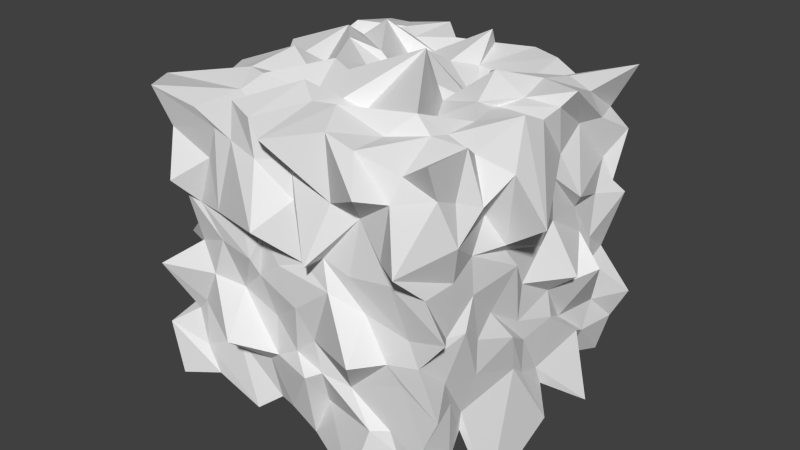 # Source: rockbig.blend  (saved by Blender 2.75.0; exported with 4.5.12 LTS)
import bpy
from mathutils import Matrix  # noqa: F401  (used for matrix-valued properties, if any)

bpy.ops.wm.read_factory_settings(use_empty=True)
scene = bpy.context.scene
scene.name = 'Scene'

# ---- collections
col_collection_1 = bpy.data.collections.new('Collection 1'); scene.collection.children.link(col_collection_1)

# ---- materials (node trees are filled in below, after node groups)
mat_material = bpy.data.materials.new('Material')
mat_material.alpha_threshold = 0.0
mat_material.use_transparent_shadow = False
mat_material.roughness = 0.5
mat_material.line_color = (0.0, 0.0, 0.0, 1.0)

# ---- material node trees

# ---- world
world_world = bpy.data.worlds.new('World'); scene.world = world_world
world_world.color = (0.05088, 0.05088, 0.05088)
world_world.use_sun_shadow = False
world_world.sun_shadow_jitter_overblur = 0.0
world_world.cycles.sampling_method = 'MANUAL'
world_world.cycles.sample_map_resolution = 256

# ---- meshes
me_cube = bpy.data.meshes.new('Cube')
me_cube.from_pydata([(0.9453, 1.986, -1.142), (1.266, -1.002, -1.014), (-1.947, -1.169, -1.055), (-2.129, 1.964, -1.041), (1.112, 2.011, 2.033), (1.031, -1.029, 2.011), (-2.101, -1.094, 1.951), (-2.023, 2.165, 1.836), (1.142, 0.7217, -1.232), (-0.2635, 1.995, -1.196), (1.125, 1.954, 0.7568), (-0.564, -1.007, -0.9182), (1.212, -1.0, 0.4897), (-1.862, 0.4651, -1.001), (-1.789, -0.8998, 0.401), (-2.224, 2.157, 0.4965), (0.9574, 0.6604, 1.856), (-0.4821, 1.964, 1.925), (-0.6181, -1.206, 1.852), (-1.85, 0.325, 1.826), (-0.3129, 1.952, 0.6617), (-2.132, 0.2746, 0.5708), (-0.6596, -1.009, 0.5646), (0.98, 0.4332, 0.3434), (-0.2076, 0.5316, 1.98), (-0.439, 0.2405, -0.7987), (0.9429, -0.4127, -0.8089), (-1.346, 1.897, -1.083), (1.092, 1.96, 1.405), (-1.07, -0.9908, -1.183), (0.8898, -1.276, 1.094), (-1.872, 1.286, -1.112), (-1.884, -1.158, 1.088), (-1.878, 2.194, 0.9534), (0.9077, -0.2669, 1.832), (-1.149, 2.085, 1.984), (-1.209, -0.934, 1.972), (-2.134, 1.247, 1.748), (1.261, 1.289, -1.28), (0.3361, 2.104, -1.168), (1.273, 1.961, -0.3092), (0.3437, -1.239, -1.22), (1.15, -1.003, -0.3098), (-1.966, -0.2248, -1.164), (-1.837, -0.9828, -0.337), (-2.105, 2.089, -0.2412), (1.102, 0.9538, 2.067), (0.259, 1.964, 1.925), (0.259, -1.0, 1.925), (-1.954, -0.3112, 1.888), (-1.285, 1.961, 0.4826), (0.237, 1.952, 0.5529), (-0.6596, 1.938, 1.191), (-0.6187, 1.978, -0.3566), (-2.15, 0.9302, 0.5195), (-1.962, -0.1907, 0.5307), (-1.964, 0.7111, -0.2688), (-1.843, 0.3082, 1.33), (-0.9376, -1.094, 0.566), (0.3222, -0.955, 0.4201), (-0.4821, -1.0, -0.2688), (-0.4475, -0.9866, 1.268), (0.9902, -0.3321, 0.5772), (0.9898, 1.37, 0.5115), (1.0, 0.4821, -0.2688), (1.143, 0.5485, 1.01), (-0.4875, -0.2981, 1.981), (-0.4821, 1.223, 1.925), (0.4186, 0.4399, 1.953), (-1.238, 0.6223, 2.153), (-1.283, 0.3366, -1.399), (0.1096, 0.7838, -1.122), (-0.4322, 1.101, -0.9863), (-0.5278, -0.2817, -0.9572), (0.2176, 0.07124, -1.273), (0.1416, 1.168, -0.9928), (-1.113, 1.256, -1.005), (-1.353, 1.305, 2.151), (0.1043, 1.065, 2.0), (0.431, -0.4105, 2.103), (1.13, 1.095, 1.014), (0.9526, 1.154, -0.3488), (1.0, -0.259, -0.2688), (0.2509, -0.9237, 1.293), (0.17, -0.9937, -0.3778), (-1.047, -1.336, -0.2443), (-1.799, -0.4037, 1.243), (-1.965, -0.1496, -0.4533), (-2.023, 1.019, -0.3444), (0.5036, 1.893, -0.4281), (0.4655, 2.148, 1.07), (-1.085, 2.128, 1.144), (-1.387, 1.987, -0.4173), (-1.964, 1.223, 1.194), (-1.368, -1.051, 0.8899), (0.9324, -0.1268, 1.242), (-1.426, -0.3411, 2.01), (-1.156, -0.178, -1.01), (1.0, -0.6295, -1.0), (-1.607, 2.14, -1.01), (0.8925, 1.938, 1.585), (-1.594, -1.0, -1.0), (1.014, -0.8811, 1.665), (-1.959, 1.507, -0.8133), (-1.964, -1.0, 1.559), (-2.089, 1.85, 1.366), (0.9689, -0.4442, 1.96), (-1.594, 1.964, 1.925), (-1.57, -1.056, 1.857), (-1.911, 1.49, 1.993), (0.9991, 0.8279, -0.9427), (-0.1058, 1.844, -0.9933), (0.9607, 1.875, 0.1416), (-0.3831, -0.8989, -1.196), (0.9385, -0.9977, 0.1446), (-2.156, 0.1092, -0.9003), (-2.14, -1.163, 0.1309), (-1.934, 1.81, 0.001182), (1.0, 0.8526, 1.925), (-0.0957, 2.114, 1.92), (-0.08232, -0.9605, 1.982), (-2.174, 0.07673, 1.867), (-1.437, 1.99, 0.3004), (0.0446, 1.958, 0.2629), (-0.3777, 1.974, 1.412), (-0.3888, 2.021, 0.2879), (-1.964, 1.443, 0.6332), (-1.966, 0.1799, 0.2711), (-1.964, 0.3181, -0.4909), (-1.965, 0.5299, 0.7323), (-1.389, -1.007, 0.5715), (0.01008, -1.085, 0.5713), (-0.2394, -1.161, -0.3791), (-0.3585, -0.9813, 0.6793), (0.9913, -0.7028, 0.323), (1.273, 0.903, 0.3148), (1.0, 0.4821, -0.6344), (1.021, 0.6446, 0.664), (-0.5608, -0.6042, 2.028), (-0.5788, 0.9676, 2.087), (0.4844, 0.625, 1.879), (-0.846, 0.529, 1.858), (-1.665, 0.424, -0.9928), (-0.02361, 0.4259, -0.9941), (-0.3539, 1.496, -0.793), (-0.3643, 0.01241, -1.007), (1.244, -0.3357, -1.495), (-0.6613, 2.17, -1.058), (1.044, 1.835, 0.8984), (-0.8403, -0.8791, -1.007), (1.0, -1.0, 0.828), (-2.249, 0.8187, -0.9941), (-1.962, -0.918, 0.8826), (-1.964, 1.964, 0.828), (0.9447, 0.3863, 1.977), (-0.8599, 1.807, 1.939), (-0.8982, -1.041, 1.925), (-2.231, 0.8462, 1.879), (0.878, 1.523, -0.994), (0.6635, 1.945, -0.9806), (1.082, 1.971, -0.6749), (0.6978, -0.9935, -0.8362), (1.0, -1.0, -0.6344), (-2.359, -0.5871, -0.9234), (-2.033, -1.2, -0.4705), (-1.935, 2.127, -0.642), (0.9418, 1.45, 1.886), (0.5524, 1.823, 1.866), (0.6774, -0.8954, 1.784), (-2.465, -0.6211, 1.855), (-0.521, 2.145, 0.3426), (0.6, 1.877, 0.5264), (-0.5915, 2.095, 0.7596), (-0.3629, 1.854, -0.6413), (-1.963, 0.8457, 0.5512), (-1.937, -0.8002, 0.5307), (-1.964, 0.5641, 0.007985), (-1.964, 0.4821, 1.559), (-0.9209, -0.9941, 0.3669), (0.78, -0.9321, 0.3272), (-0.4066, -1.07, 0.2432), (-0.5323, -0.9162, 1.603), (1.08, 0.1853, 0.6704), (1.006, 1.545, 0.3805), (0.9882, 0.3844, -0.02618), (1.536, -0.1125, 1.284), (-0.6968, 0.005997, 2.114), (-0.3747, 1.755, 2.136), (-0.04706, 0.5488, 1.819), (-1.503, 0.5664, 1.863), (-0.7755, 0.3338, -1.06), (0.5008, 0.4273, -0.9928), (-0.6804, 0.9164, -1.057), (-0.3362, -0.6317, -1.123), (-0.3331, -0.2076, -1.104), (0.5118, -0.417, -0.9864), (0.4448, 0.3612, -1.03), (0.3415, -0.487, -1.017), (-0.1224, 1.401, -1.17), (0.6295, 1.223, -1.0), (0.1446, 1.555, -0.8869), (0.3395, 0.9611, -1.013), (-1.744, 1.096, -0.9843), (-0.7289, 1.203, -1.135), (-1.229, 1.704, -1.104), (-1.359, 0.9512, -1.222), (-0.983, 0.7874, 2.033), (-1.223, 1.594, 1.925), (-1.055, 1.347, 1.783), (-1.535, 1.16, 1.993), (0.3097, 0.8406, 2.115), (0.2816, 1.402, 1.838), (0.5792, 1.226, 1.993), (-0.05262, 1.055, 1.661), (0.259, -0.6295, 1.925), (0.1673, 0.1961, 1.824), (0.6295, -0.259, 1.925), (-0.3107, -0.2033, 1.886), (1.023, 0.7703, 1.3), (0.9528, 1.771, 1.142), (1.0, 1.223, 0.828), (0.8986, 1.369, 1.592), (1.06, 0.8414, -0.1654), (0.9989, 1.7, -0.3917), (1.076, 1.32, -0.5448), (1.301, 1.264, 0.252), (0.9901, -0.7026, -0.1294), (1.077, 0.1777, -0.06077), (0.9526, -0.4069, -0.6107), (1.0, -0.259, 0.09679), (-0.1197, -1.24, 0.8279), (0.5339, -1.006, 1.016), (0.1705, -0.9846, 0.7401), (0.4795, -1.268, 1.645), (-0.1487, -1.028, -0.3535), (0.7525, -0.9938, -0.105), (0.4792, -1.106, -0.6417), (0.4197, -1.319, 0.08529), (-1.703, -1.005, -0.1938), (-0.7433, -0.9899, -0.4256), (-1.331, -0.9485, -0.5083), (-1.181, -0.9533, 0.1337), (-2.001, 0.01202, 0.989), (-2.008, -0.726, 0.9828), (-2.069, -0.3747, 0.7629), (-1.964, -0.259, 1.559), (-1.964, 0.1115, -0.2688), (-1.964, -0.6295, -0.2688), (-2.107, -0.5735, -0.7883), (-2.258, -0.6539, 0.2481), (-1.968, 1.43, -0.4191), (-1.964, 0.8526, -0.2688), (-1.884, 1.209, -0.5443), (-1.941, 1.353, 0.03893), (0.07144, 2.137, -0.2018), (0.7229, 1.897, -0.2455), (0.2765, 2.075, 0.3843), (0.1086, 1.986, -0.7761), (-0.1734, 2.125, 1.078), (0.5024, 1.908, 1.252), (0.1637, 1.887, 1.414), (0.259, 1.964, 0.828), (-1.482, 1.872, 1.19), (-0.909, 1.854, 1.232), (-1.357, 1.989, 1.47), (-1.223, 1.964, 0.828), (-1.594, 1.964, -0.2688), (-0.8626, 1.885, -0.2422), (-1.348, 2.14, -0.01246), (-1.168, 1.953, -0.5602), (-2.125, 1.405, 1.047), (-2.211, 1.011, 0.9152), (-1.965, 1.196, 0.9236), (-1.967, 1.086, 1.525), (-1.566, -0.937, 1.33), (-0.6152, -1.357, 1.045), (-1.1, -1.002, 0.8212), (-1.193, -0.9905, 1.621), (1.117, -0.7384, 1.232), (1.071, 0.005956, 0.9456), (0.986, -0.3646, 0.9674), (1.108, -0.3964, 1.462), (-1.183, -0.6835, 1.822), (-1.183, 0.1088, 1.858), (-0.8526, -0.259, 1.925), (-1.66, -0.2711, 2.004), (-1.769, -0.3393, -0.9896), (-0.9606, -0.1441, -1.232), (-1.276, 0.08069, -0.9961), (-1.395, -0.4494, -1.02), (-0.943, -0.5798, -0.9328), (-0.8854, 0.1463, -0.9391), (-1.639, 0.1146, -0.9256), (-1.63, 0.2681, 2.078), (-0.9687, 0.1327, 2.13), (-0.8089, -0.4373, 2.119), (1.221, -0.1308, 1.693), (1.0, 0.1115, 0.828), (1.0, -0.6295, 0.828), (-0.8345, -1.058, 1.568), (-0.8526, -1.0, 0.828), (-1.748, -0.928, 0.828), (-1.956, 0.6888, 1.416), (-1.964, 0.8526, 0.828), (-1.964, 1.594, 0.828), (-1.185, 1.997, -0.4902), (-0.7296, 1.98, -0.004453), (-1.594, 1.964, 0.09679), (-0.8065, 1.816, 0.9439), (-0.9681, 1.977, 1.73), (-1.743, 2.135, 1.602), (0.6567, 2.069, 0.732), (0.7298, 1.917, 1.493), (-0.1056, 1.897, 1.72), (0.5673, 2.246, -0.6066), (0.5927, 1.95, 0.0209), (-0.173, 1.969, 0.06304), (-1.964, 0.7569, 0.2061), (-1.966, 0.4348, -0.5774), (-1.961, 1.751, -0.5319), (-1.965, -0.5338, -0.06033), (-1.964, -0.7661, -0.5251), (-1.905, 0.1681, -0.6507), (-1.946, -0.7993, 1.682), (-1.964, -0.6295, 0.828), (-1.892, 0.06995, 0.8957), (-0.7802, -0.9432, -0.03387), (-0.9236, -0.9192, -0.5789), (-1.744, -0.9942, -0.7299), (0.5953, -1.002, 0.04901), (0.6295, -1.0, -0.6344), (-0.2212, -0.8704, -0.7652), (0.6295, -1.0, 1.559), (0.6295, -1.0, 0.828), (-0.1115, -1.0, 0.828), (0.9466, -0.002409, 0.2336), (1.018, 0.3093, -0.4976), (0.9989, -0.6293, -0.3721), (1.0, 1.594, 0.09679), (1.004, 1.553, -0.6836), (0.987, 0.7468, -0.7246), (0.9957, 1.607, 1.6), (1.0, 1.594, 0.828), (1.0, 0.8526, 0.828), (0.0347, 0.196, 2.419), (0.6295, 0.1115, 1.925), (0.5984, -0.4442, 1.96), (-0.3384, 1.508, 1.836), (0.6295, 1.594, 1.925), (0.6295, 0.8526, 1.925), (-1.386, 1.662, 1.988), (-0.7735, 1.538, 1.783), (-0.7946, 0.823, 1.829), (-0.8768, 0.8996, -0.925), (-0.7922, 1.542, -0.8817), (-1.422, 1.597, -1.035), (0.7268, 0.8582, -1.001), (0.4898, 1.545, -0.9935), (-0.1115, 1.594, -1.0), (0.568, -0.7052, -0.9909), (0.6295, 0.1115, -1.0), (-0.1003, 0.04673, -0.929), (-0.1833, -0.6631, -0.9328), (-0.3766, 0.6828, -1.152), (-1.623, 0.6919, -0.8748), (-1.631, 1.04, 2.1), (0.07307, 0.8232, 1.77), (-0.263, -0.6212, 2.073), (0.9429, 1.002, 1.419), (1.0, 0.8526, 0.09679), (1.056, -0.5144, 0.3142), (-0.002244, -1.002, 1.382), (-0.2689, -0.9905, -0.07359), (-1.514, -1.024, 0.1769), (-1.954, -0.04525, 1.491), (-1.854, 0.2688, -0.006985), (-1.961, 1.717, 0.2266), (-0.1115, 1.964, -0.6344), (-0.09474, 1.867, 0.9163), (-1.594, 1.964, 0.828), (-1.594, 1.964, -0.6344), (-1.964, 1.594, 1.559), (-1.389, -0.9999, 1.689), (1.0, -0.6295, 1.559), (-1.48, -0.5834, 1.911), (-1.594, -0.6295, -1.0)], [], [(385, 101, 2, 163), (384, 169, 6, 108), (383, 106, 5, 102), (382, 108, 6, 104), (381, 109, 7, 105), (380, 99, 3, 165), (379, 122, 15, 153), (378, 123, 20, 172), (377, 111, 9, 173), (376, 126, 15, 117), (375, 127, 21, 176), (374, 121, 19, 177), (373, 130, 14, 116), (372, 131, 22, 180), (371, 120, 18, 181), (370, 134, 12, 114), (369, 135, 23, 184), (368, 118, 16, 185), (367, 138, 18, 120), (366, 139, 24, 188), (365, 157, 19, 189), (364, 142, 13, 151), (363, 143, 25, 192), (362, 113, 11, 193), (361, 194, 73, 145), (360, 195, 74, 196), (359, 161, 41, 197), (358, 198, 72, 144), (357, 199, 75, 200), (356, 191, 71, 201), (355, 202, 31, 103), (354, 203, 76, 204), (353, 190, 70, 205), (352, 206, 69, 141), (351, 207, 77, 208), (350, 109, 37, 209), (349, 210, 68, 140), (348, 211, 78, 212), (347, 187, 67, 213), (346, 214, 48, 168), (345, 215, 79, 216), (344, 186, 66, 217), (343, 218, 65, 137), (342, 219, 80, 220), (341, 166, 46, 221), (340, 222, 64, 136), (339, 223, 81, 224), (338, 183, 63, 225), (337, 226, 42, 162), (336, 227, 82, 228), (335, 182, 62, 229), (334, 230, 61, 133), (333, 231, 83, 232), (332, 168, 48, 233), (331, 234, 60, 132), (330, 235, 84, 236), (329, 179, 59, 237), (328, 238, 44, 164), (327, 239, 85, 240), (326, 178, 58, 241), (325, 242, 57, 129), (324, 243, 86, 244), (323, 169, 49, 245), (322, 246, 56, 128), (321, 247, 87, 248), (320, 175, 55, 249), (319, 250, 45, 165), (318, 251, 88, 252), (317, 174, 54, 253), (316, 254, 53, 125), (315, 255, 89, 256), (314, 159, 39, 257), (313, 258, 52, 124), (312, 259, 90, 260), (311, 171, 51, 261), (310, 262, 33, 105), (309, 263, 91, 264), (308, 170, 50, 265), (307, 266, 45, 117), (306, 267, 92, 268), (305, 147, 27, 269), (304, 270, 33, 153), (303, 271, 93, 272), (302, 157, 37, 273), (301, 274, 32, 152), (300, 275, 94, 276), (299, 156, 36, 277), (298, 278, 30, 150), (297, 279, 95, 280), (296, 154, 34, 281), (295, 282, 36, 156), (294, 283, 96, 284), (293, 121, 49, 285), (292, 286, 43, 115), (291, 287, 97, 288), (290, 149, 29, 289), (287, 290, 289, 97), (73, 193, 290, 287), (193, 11, 149, 290), (190, 291, 288, 70), (25, 145, 291, 190), (145, 73, 287, 291), (142, 292, 115, 13), (70, 288, 292, 142), (288, 97, 286, 292), (283, 293, 285, 96), (69, 189, 293, 283), (189, 19, 121, 293), (186, 294, 284, 66), (24, 141, 294, 186), (141, 69, 283, 294), (138, 295, 156, 18), (66, 284, 295, 138), (284, 96, 282, 295), (279, 296, 281, 95), (65, 185, 296, 279), (185, 16, 154, 296), (182, 297, 280, 62), (23, 137, 297, 182), (137, 65, 279, 297), (134, 298, 150, 12), (62, 280, 298, 134), (280, 95, 278, 298), (275, 299, 277, 94), (61, 181, 299, 275), (181, 18, 156, 299), (178, 300, 276, 58), (22, 133, 300, 178), (133, 61, 275, 300), (130, 301, 152, 14), (58, 276, 301, 130), (276, 94, 274, 301), (271, 302, 273, 93), (57, 177, 302, 271), (177, 19, 157, 302), (174, 303, 272, 54), (21, 129, 303, 174), (129, 57, 271, 303), (126, 304, 153, 15), (54, 272, 304, 126), (272, 93, 270, 304), (267, 305, 269, 92), (53, 173, 305, 267), (173, 9, 147, 305), (170, 306, 268, 50), (20, 125, 306, 170), (125, 53, 267, 306), (122, 307, 117, 15), (50, 268, 307, 122), (268, 92, 266, 307), (263, 308, 265, 91), (52, 172, 308, 263), (172, 20, 170, 308), (155, 309, 264, 35), (17, 124, 309, 155), (124, 52, 263, 309), (107, 310, 105, 7), (35, 264, 310, 107), (264, 91, 262, 310), (259, 311, 261, 90), (28, 148, 311, 259), (148, 10, 171, 311), (167, 312, 260, 47), (4, 100, 312, 167), (100, 28, 259, 312), (119, 313, 124, 17), (47, 260, 313, 119), (260, 90, 258, 313), (255, 314, 257, 89), (40, 160, 314, 255), (160, 0, 159, 314), (171, 315, 256, 51), (10, 112, 315, 171), (112, 40, 255, 315), (123, 316, 125, 20), (51, 256, 316, 123), (256, 89, 254, 316), (251, 317, 253, 88), (56, 176, 317, 251), (176, 21, 174, 317), (151, 318, 252, 31), (13, 128, 318, 151), (128, 56, 251, 318), (103, 319, 165, 3), (31, 252, 319, 103), (252, 88, 250, 319), (247, 320, 249, 87), (44, 116, 320, 247), (116, 14, 175, 320), (163, 321, 248, 43), (2, 164, 321, 163), (164, 44, 247, 321), (115, 322, 128, 13), (43, 248, 322, 115), (248, 87, 246, 322), (243, 323, 245, 86), (32, 104, 323, 243), (104, 6, 169, 323), (175, 324, 244, 55), (14, 152, 324, 175), (152, 32, 243, 324), (127, 325, 129, 21), (55, 244, 325, 127), (244, 86, 242, 325), (239, 326, 241, 85), (60, 180, 326, 239), (180, 22, 178, 326), (149, 327, 240, 29), (11, 132, 327, 149), (132, 60, 239, 327), (101, 328, 164, 2), (29, 240, 328, 101), (240, 85, 238, 328), (235, 329, 237, 84), (42, 114, 329, 235), (114, 12, 179, 329), (161, 330, 236, 41), (1, 162, 330, 161), (162, 42, 235, 330), (113, 331, 132, 11), (41, 236, 331, 113), (236, 84, 234, 331), (231, 332, 233, 83), (30, 102, 332, 231), (102, 5, 168, 332), (179, 333, 232, 59), (12, 150, 333, 179), (150, 30, 231, 333), (131, 334, 133, 22), (59, 232, 334, 131), (232, 83, 230, 334), (227, 335, 229, 82), (64, 184, 335, 227), (184, 23, 182, 335), (146, 336, 228, 26), (8, 136, 336, 146), (136, 64, 227, 336), (98, 337, 162, 1), (26, 228, 337, 98), (228, 82, 226, 337), (223, 338, 225, 81), (40, 112, 338, 223), (112, 10, 183, 338), (158, 339, 224, 38), (0, 160, 339, 158), (160, 40, 223, 339), (110, 340, 136, 8), (38, 224, 340, 110), (224, 81, 222, 340), (219, 341, 221, 80), (28, 100, 341, 219), (100, 4, 166, 341), (183, 342, 220, 63), (10, 148, 342, 183), (148, 28, 219, 342), (135, 343, 137, 23), (63, 220, 343, 135), (220, 80, 218, 343), (215, 344, 217, 79), (68, 188, 344, 215), (188, 24, 186, 344), (154, 345, 216, 34), (16, 140, 345, 154), (140, 68, 215, 345), (106, 346, 168, 5), (34, 216, 346, 106), (216, 79, 214, 346), (211, 347, 213, 78), (47, 119, 347, 211), (119, 17, 187, 347), (166, 348, 212, 46), (4, 167, 348, 166), (167, 47, 211, 348), (118, 349, 140, 16), (46, 212, 349, 118), (212, 78, 210, 349), (207, 350, 209, 77), (35, 107, 350, 207), (107, 7, 109, 350), (187, 351, 208, 67), (17, 155, 351, 187), (155, 35, 207, 351), (139, 352, 141, 24), (67, 208, 352, 139), (208, 77, 206, 352), (203, 353, 205, 76), (72, 192, 353, 203), (192, 25, 190, 353), (147, 354, 204, 27), (9, 144, 354, 147), (144, 72, 203, 354), (99, 355, 103, 3), (27, 204, 355, 99), (204, 76, 202, 355), (199, 356, 201, 75), (38, 110, 356, 199), (110, 8, 191, 356), (159, 357, 200, 39), (0, 158, 357, 159), (158, 38, 199, 357), (111, 358, 144, 9), (39, 200, 358, 111), (200, 75, 198, 358), (195, 359, 197, 74), (26, 98, 359, 195), (98, 1, 161, 359), (191, 360, 196, 71), (8, 146, 360, 191), (146, 26, 195, 360), (143, 361, 145, 25), (71, 196, 361, 143), (196, 74, 194, 361), (194, 362, 193, 73), (74, 197, 362, 194), (197, 41, 113, 362), (198, 363, 192, 72), (75, 201, 363, 198), (201, 71, 143, 363), (202, 364, 151, 31), (76, 205, 364, 202), (205, 70, 142, 364), (206, 365, 189, 69), (77, 209, 365, 206), (209, 37, 157, 365), (210, 366, 188, 68), (78, 213, 366, 210), (213, 67, 139, 366), (214, 367, 120, 48), (79, 217, 367, 214), (217, 66, 138, 367), (218, 368, 185, 65), (80, 221, 368, 218), (221, 46, 118, 368), (222, 369, 184, 64), (81, 225, 369, 222), (225, 63, 135, 369), (226, 370, 114, 42), (82, 229, 370, 226), (229, 62, 134, 370), (230, 371, 181, 61), (83, 233, 371, 230), (233, 48, 120, 371), (234, 372, 180, 60), (84, 237, 372, 234), (237, 59, 131, 372), (238, 373, 116, 44), (85, 241, 373, 238), (241, 58, 130, 373), (242, 374, 177, 57), (86, 245, 374, 242), (245, 49, 121, 374), (246, 375, 176, 56), (87, 249, 375, 246), (249, 55, 127, 375), (250, 376, 117, 45), (88, 253, 376, 250), (253, 54, 126, 376), (254, 377, 173, 53), (89, 257, 377, 254), (257, 39, 111, 377), (258, 378, 172, 52), (90, 261, 378, 258), (261, 51, 123, 378), (262, 379, 153, 33), (91, 265, 379, 262), (265, 50, 122, 379), (266, 380, 165, 45), (92, 269, 380, 266), (269, 27, 99, 380), (270, 381, 105, 33), (93, 273, 381, 270), (273, 37, 109, 381), (274, 382, 104, 32), (94, 277, 382, 274), (277, 36, 108, 382), (278, 383, 102, 30), (95, 281, 383, 278), (281, 34, 106, 383), (282, 384, 108, 36), (96, 285, 384, 282), (285, 49, 169, 384), (286, 385, 163, 43), (97, 289, 385, 286), (289, 29, 101, 385)])
_uv = me_cube.uv_layers.new(name='UVMap')
_uv.uv.foreach_set('vector', [0.1669, 0.4621, 0.1484, 0.4502, 0.1553, 0.4345, 0.1718, 0.431, 0.1747, 0.1178, 0.17, 0.1606, 0.1636, 0.1586, 0.1477, 0.1403, 0.6631, 0.1248, 0.6717, 0.1473, 0.6553, 0.1448, 0.6498, 0.133, 0.1293, 0.1375, 0.1477, 0.1403, 0.1636, 0.1586, 0.1532, 0.1718, 0.3358, 0.1869, 0.3304, 0.1598, 0.3568, 0.1691, 0.3586, 0.1941, 0.3781, 0.4579, 0.3579, 0.4643, 0.3506, 0.4504, 0.3638, 0.4433, 0.4075, 0.2107, 0.4475, 0.2317, 0.3937, 0.2679, 0.3825, 0.2303, 0.9637, 0.1459, 0.9998, 0.09474, 0.994, 0.1506, 0.9998, 0.185, 0.47, 0.7258, 0.4556, 0.6716, 0.49, 0.6526, 0.492, 0.7187, 0.3837, 0.3622, 0.3669, 0.3126, 0.4398, 0.3414, 0.3843, 0.3902, 0.2329, 0.3591, 0.2235, 0.3337, 0.2322, 0.2998, 0.2615, 0.3565, 0.2136, 0.1875, 0.2193, 0.1614, 0.2467, 0.1593, 0.2584, 0.1865, 0.09441, 0.3806, 0.06849, 0.3509, 0.1138, 0.3512, 0.1324, 0.3764, 0.07875, 0.6573, 0.04827, 0.7265, 0.0001529, 0.6725, 0.04441, 0.6697, 0.5874, 0.1751, 0.6219, 0.2094, 0.5906, 0.2475, 0.5745, 0.2205, 0.2006, 0.8094, 0.1818, 0.8059, 0.1425, 0.8292, 0.1512, 0.7761, 0.3184, 0.8083, 0.3298, 0.8332, 0.2843, 0.8285, 0.2825, 0.7977, 0.7819, 0.1049, 0.7746, 0.1453, 0.7577, 0.1441, 0.7124, 0.1017, 0.6452, 0.23, 0.6412, 0.2531, 0.5906, 0.2475, 0.6219, 0.2094, 0.7703, 0.2238, 0.783, 0.2894, 0.742, 0.2502, 0.7469, 0.2309, 0.3036, 0.1365, 0.2892, 0.1708, 0.2467, 0.1593, 0.2685, 0.1335, 0.2627, 0.4676, 0.2414, 0.4659, 0.2459, 0.4486, 0.2751, 0.4389, 0.3438, 0.609, 0.3117, 0.629, 0.3014, 0.5871, 0.3663, 0.585, 0.2151, 0.6248, 0.1865, 0.6149, 0.1632, 0.5923, 0.2096, 0.6054, 0.2829, 0.6171, 0.2509, 0.6023, 0.2434, 0.5786, 0.2733, 0.5947, 0.276, 0.6782, 0.2374, 0.6748, 0.271, 0.6479, 0.2976, 0.6661, 0.216, 0.6781, 0.191, 0.6884, 0.1896, 0.6578, 0.2324, 0.6616, 0.417, 0.6532, 0.3927, 0.6448, 0.3816, 0.6082, 0.4199, 0.6179, 0.3855, 0.7045, 0.3591, 0.7033, 0.3715, 0.6668, 0.4019, 0.6785, 0.3284, 0.7029, 0.3019, 0.6722, 0.3382, 0.6481, 0.3481, 0.6729, 0.3299, 0.4903, 0.2916, 0.4657, 0.2983, 0.4497, 0.322, 0.4455, 0.3352, 0.5427, 0.3027, 0.5498, 0.3056, 0.5175, 0.3406, 0.5024, 0.277, 0.5379, 0.2292, 0.5427, 0.2408, 0.5024, 0.2761, 0.4968, 0.3022, 0.06463, 0.2919, 0.08688, 0.2753, 0.1061, 0.2727, 0.06222, 0.3603, 0.0834, 0.3488, 0.1166, 0.3225, 0.1222, 0.3385, 0.09481, 0.3476, 0.1304, 0.3304, 0.1598, 0.3109, 0.1752, 0.3151, 0.137, 0.7694, 0.1705, 0.7716, 0.1937, 0.7408, 0.188, 0.7542, 0.1793, 0.8265, 0.1659, 0.8162, 0.1982, 0.7872, 0.2057, 0.7986, 0.1741, 0.837, 0.2515, 0.8729, 0.2733, 0.8102, 0.2731, 0.793, 0.2301, 0.6727, 0.1698, 0.6547, 0.1906, 0.6295, 0.1846, 0.642, 0.1567, 0.7136, 0.1713, 0.7178, 0.2107, 0.6754, 0.1835, 0.6859, 0.1673, 0.7126, 0.2414, 0.6917, 0.2769, 0.6678, 0.252, 0.6783, 0.2377, 0.7718, 0.05336, 0.7692, 0.08919, 0.7443, 0.07472, 0.751, 0.04031, 0.8395, 0.06141, 0.8452, 0.09403, 0.793, 0.07205, 0.8055, 0.05521, 0.8266, 0.1251, 0.8104, 0.1439, 0.785, 0.1478, 0.8071, 0.1196, 0.3106, 0.7447, 0.3176, 0.7883, 0.2921, 0.7796, 0.2927, 0.7528, 0.3704, 0.7515, 0.3789, 0.7706, 0.3425, 0.7756, 0.3551, 0.7601, 0.3793, 0.8061, 0.3786, 0.8284, 0.3694, 0.8424, 0.3516, 0.8218, 0.2113, 0.7495, 0.1968, 0.7662, 0.1838, 0.7415, 0.1926, 0.7191, 0.2811, 0.7628, 0.2661, 0.791, 0.2366, 0.7667, 0.2338, 0.7356, 0.2479, 0.8143, 0.2577, 0.8574, 0.2103, 0.8383, 0.2284, 0.797, 0.5425, 0.1486, 0.5514, 0.1579, 0.557, 0.1977, 0.5262, 0.1619, 0.5907, 0.1083, 0.5943, 0.1251, 0.5944, 0.1534, 0.5561, 0.1307, 0.6254, 0.1494, 0.642, 0.1567, 0.6295, 0.1846, 0.62, 0.1642, 0.1523, 0.6291, 0.1116, 0.6468, 0.07757, 0.6299, 0.1077, 0.6289, 0.1736, 0.6939, 0.1462, 0.7378, 0.1338, 0.6747, 0.1679, 0.6811, 0.1243, 0.7431, 0.1205, 0.7793, 0.07889, 0.752, 0.1073, 0.7198, 0.1408, 0.4347, 0.1214, 0.4025, 0.1364, 0.4083, 0.1484, 0.4235, 0.09401, 0.4666, 0.07057, 0.4661, 0.08366, 0.4323, 0.1135, 0.4405, 0.04804, 0.4328, 0.03559, 0.3916, 0.0262, 0.372, 0.06888, 0.3974, 0.2161, 0.2408, 0.2091, 0.2287, 0.2409, 0.2064, 0.2588, 0.2624, 0.1548, 0.2266, 0.1549, 0.2126, 0.1837, 0.2009, 0.173, 0.2391, 0.1662, 0.1717, 0.17, 0.1606, 0.1944, 0.1545, 0.1983, 0.1798, 0.2247, 0.4136, 0.2217, 0.3836, 0.2737, 0.384, 0.2375, 0.4012, 0.1617, 0.4092, 0.1647, 0.3924, 0.2005, 0.399, 0.1745, 0.4215, 0.1672, 0.3781, 0.1331, 0.3403, 0.187, 0.3165, 0.1657, 0.3536, 0.3472, 0.4301, 0.3294, 0.4107, 0.369, 0.4248, 0.3638, 0.4433, 0.2463, 0.409, 0.2865, 0.3851, 0.3017, 0.3932, 0.3083, 0.4141, 0.2817, 0.3365, 0.291, 0.3014, 0.3101, 0.3065, 0.3388, 0.3669, 0.4926, 0.7804, 0.4682, 0.7646, 0.5153, 0.7401, 0.5132, 0.7924, 0.4337, 0.7895, 0.4219, 0.7724, 0.4332, 0.7592, 0.4626, 0.8077, 0.42, 0.7463, 0.405, 0.7289, 0.4181, 0.7134, 0.447, 0.7224, 0.8933, 0.2022, 0.9482, 0.1697, 0.9663, 0.2206, 0.9311, 0.2081, 0.8622, 0.1361, 0.8894, 0.1353, 0.9124, 0.1265, 0.8981, 0.167, 0.9132, 0.09295, 0.9354, 0.07552, 0.9627, 0.101, 0.9428, 0.1205, 0.369, 0.1692, 0.3988, 0.1837, 0.388, 0.2125, 0.3586, 0.1941, 0.3953, 0.1242, 0.4294, 0.148, 0.4209, 0.1673, 0.394, 0.1604, 0.4491, 0.1605, 0.5044, 0.1806, 0.4462, 0.2136, 0.4307, 0.1905, 0.4212, 0.4203, 0.3981, 0.4406, 0.369, 0.4248, 0.3843, 0.3902, 0.455, 0.4905, 0.4299, 0.4914, 0.3988, 0.4611, 0.4276, 0.4455, 0.3982, 0.4777, 0.3827, 0.5346, 0.3552, 0.4898, 0.3926, 0.4771, 0.3524, 0.2428, 0.3329, 0.2263, 0.388, 0.2125, 0.3825, 0.2303, 0.2894, 0.2569, 0.2947, 0.2377, 0.3147, 0.2181, 0.3157, 0.2414, 0.274, 0.2005, 0.2892, 0.1708, 0.3109, 0.1752, 0.303, 0.1944, 0.1177, 0.21, 0.1215, 0.1677, 0.1356, 0.1913, 0.1378, 0.211, 0.0426, 0.1802, 0.0425, 0.1461, 0.08831, 0.1892, 0.06318, 0.1881, 0.08236, 0.1066, 0.1168, 0.08517, 0.1395, 0.1103, 0.1131, 0.1289, 0.647, 0.07385, 0.6511, 0.1048, 0.6187, 0.1146, 0.6164, 0.08692, 0.7051, 0.06135, 0.6991, 0.07355, 0.6882, 0.0934, 0.6705, 0.07821, 0.7008, 0.1218, 0.7355, 0.149, 0.6867, 0.1451, 0.6775, 0.114, 0.1686, 0.05632, 0.161, 0.09746, 0.1395, 0.1103, 0.1168, 0.08517, 0.2305, 0.06196, 0.2296, 0.0884, 0.1924, 0.1119, 0.1918, 0.0613, 0.2429, 0.1294, 0.2193, 0.1614, 0.1944, 0.1545, 0.1979, 0.1291, 0.2156, 0.4676, 0.1855, 0.4565, 0.1928, 0.441, 0.2165, 0.4367, 0.2095, 0.5327, 0.1804, 0.5206, 0.1861, 0.5025, 0.2086, 0.4961, 0.148, 0.5059, 0.1217, 0.4931, 0.1349, 0.4765, 0.1719, 0.4783, 0.1804, 0.5206, 0.148, 0.5059, 0.1719, 0.4783, 0.1861, 0.5025, 0.159, 0.5537, 0.1141, 0.5565, 0.148, 0.5059, 0.1804, 0.5206, 0.1141, 0.5565, 0.09487, 0.5096, 0.1217, 0.4931, 0.148, 0.5059, 0.2292, 0.5427, 0.2095, 0.5327, 0.2086, 0.4961, 0.2408, 0.5024, 0.2112, 0.5783, 0.1813, 0.577, 0.2095, 0.5327, 0.2292, 0.5427, 0.1813, 0.577, 0.159, 0.5537, 0.1804, 0.5206, 0.2095, 0.5327, 0.2414, 0.4659, 0.2156, 0.4676, 0.2165, 0.4367, 0.2459, 0.4486, 0.2408, 0.5024, 0.2086, 0.4961, 0.2156, 0.4676, 0.2414, 0.4659, 0.2086, 0.4961, 0.1861, 0.5025, 0.1855, 0.4565, 0.2156, 0.4676, 0.2296, 0.0884, 0.2429, 0.1294, 0.1979, 0.1291, 0.1924, 0.1119, 0.2753, 0.1061, 0.2685, 0.1335, 0.2429, 0.1294, 0.2296, 0.0884, 0.2685, 0.1335, 0.2467, 0.1593, 0.2193, 0.1614, 0.2429, 0.1294, 0.2212, 0.03849, 0.2305, 0.06196, 0.1918, 0.0613, 0.1817, 0.02451, 0.2785, 0.0001529, 0.2727, 0.06222, 0.2305, 0.06196, 0.2212, 0.03849, 0.2727, 0.06222, 0.2753, 0.1061, 0.2296, 0.0884, 0.2305, 0.06196, 0.1492, 0.03625, 0.1686, 0.05632, 0.1168, 0.08517, 0.08893, 0.06407, 0.1817, 0.02451, 0.1918, 0.0613, 0.1686, 0.05632, 0.1492, 0.03625, 0.1918, 0.0613, 0.1924, 0.1119, 0.161, 0.09746, 0.1686, 0.05632, 0.6991, 0.07355, 0.7008, 0.1218, 0.6775, 0.114, 0.6882, 0.0934, 0.7443, 0.07472, 0.7124, 0.1017, 0.7008, 0.1218, 0.6991, 0.07355, 0.7124, 0.1017, 0.7577, 0.1441, 0.7355, 0.149, 0.7008, 0.1218, 0.7091, 0.04583, 0.7051, 0.06135, 0.6705, 0.07821, 0.6661, 0.0479, 0.7273, 0.01369, 0.751, 0.04031, 0.7051, 0.06135, 0.7091, 0.04583, 0.751, 0.04031, 0.7443, 0.07472, 0.6991, 0.07355, 0.7051, 0.06135, 0.6321, 0.03338, 0.647, 0.07385, 0.6164, 0.08692, 0.6051, 0.05328, 0.6661, 0.0479, 0.6705, 0.07821, 0.647, 0.07385, 0.6321, 0.03338, 0.6705, 0.07821, 0.6882, 0.0934, 0.6511, 0.1048, 0.647, 0.07385, 0.0425, 0.1461, 0.08236, 0.1066, 0.1131, 0.1289, 0.08831, 0.1892, 0.02875, 0.1123, 0.0523, 0.08461, 0.08236, 0.1066, 0.0425, 0.1461, 0.0523, 0.08461, 0.08893, 0.06407, 0.1168, 0.08517, 0.08236, 0.1066, 0.02232, 0.2163, 0.0426, 0.1802, 0.06318, 0.1881, 0.0395, 0.2055, 0.01434, 0.1871, 0.0001529, 0.1602, 0.0426, 0.1802, 0.02232, 0.2163, 0.0001529, 0.1602, 0.02875, 0.1123, 0.0425, 0.1461, 0.0426, 0.1802, 0.07881, 0.2194, 0.1177, 0.21, 0.1378, 0.211, 0.1099, 0.2491, 0.0395, 0.2055, 0.06318, 0.1881, 0.1177, 0.21, 0.07881, 0.2194, 0.06318, 0.1881, 0.08831, 0.1892, 0.1215, 0.1677, 0.1177, 0.21, 0.2947, 0.2377, 0.274, 0.2005, 0.303, 0.1944, 0.3147, 0.2181, 0.2409, 0.2064, 0.2584, 0.1865, 0.274, 0.2005, 0.2947, 0.2377, 0.2584, 0.1865, 0.2467, 0.1593, 0.2892, 0.1708, 0.274, 0.2005, 0.287, 0.2806, 0.2894, 0.2569, 0.3157, 0.2414, 0.3037, 0.2849, 0.2315, 0.2804, 0.2588, 0.2624, 0.2894, 0.2569, 0.287, 0.2806, 0.2588, 0.2624, 0.2409, 0.2064, 0.2947, 0.2377, 0.2894, 0.2569, 0.3446, 0.2586, 0.3524, 0.2428, 0.3825, 0.2303, 0.3937, 0.2679, 0.3037, 0.2849, 0.3157, 0.2414, 0.3524, 0.2428, 0.3446, 0.2586, 0.3157, 0.2414, 0.3147, 0.2181, 0.3329, 0.2263, 0.3524, 0.2428, 0.4299, 0.4914, 0.3982, 0.4777, 0.3926, 0.4771, 0.3988, 0.4611, 0.4315, 0.5135, 0.4236, 0.5407, 0.3982, 0.4777, 0.4299, 0.4914, 0.4236, 0.5407, 0.3886, 0.5667, 0.3827, 0.5346, 0.3982, 0.4777, 0.4946, 0.49, 0.455, 0.4905, 0.4276, 0.4455, 0.466, 0.424, 0.5259, 0.5096, 0.4926, 0.5063, 0.455, 0.4905, 0.4946, 0.49, 0.4926, 0.5063, 0.4315, 0.5135, 0.4299, 0.4914, 0.455, 0.4905, 0.4446, 0.4221, 0.4212, 0.4203, 0.3843, 0.3902, 0.4398, 0.3414, 0.466, 0.424, 0.4276, 0.4455, 0.4212, 0.4203, 0.4446, 0.4221, 0.4276, 0.4455, 0.3988, 0.4611, 0.3981, 0.4406, 0.4212, 0.4203, 0.4294, 0.148, 0.4491, 0.1605, 0.4307, 0.1905, 0.4209, 0.1673, 0.4473, 0.1357, 0.4797, 0.1561, 0.4491, 0.1605, 0.4294, 0.148, 0.4797, 0.1561, 0.5044, 0.1458, 0.5044, 0.1806, 0.4491, 0.1605, 0.381, 0.1014, 0.3953, 0.1242, 0.394, 0.1604, 0.3754, 0.1302, 0.4124, 0.08039, 0.4508, 0.1055, 0.3953, 0.1242, 0.381, 0.1014, 0.4508, 0.1055, 0.4473, 0.1357, 0.4294, 0.148, 0.3953, 0.1242, 0.3613, 0.1498, 0.369, 0.1692, 0.3586, 0.1941, 0.3568, 0.1691, 0.3754, 0.1302, 0.394, 0.1604, 0.369, 0.1692, 0.3613, 0.1498, 0.394, 0.1604, 0.4209, 0.1673, 0.3988, 0.1837, 0.369, 0.1692, 0.8894, 0.1353, 0.9132, 0.09295, 0.9428, 0.1205, 0.9124, 0.1265, 0.8516, 0.116, 0.8654, 0.07389, 0.9132, 0.09295, 0.8894, 0.1353, 0.8654, 0.07389, 0.881, 0.05854, 0.9354, 0.07552, 0.9132, 0.09295, 0.8466, 0.1688, 0.8622, 0.1361, 0.8981, 0.167, 0.8614, 0.1904, 0.8351, 0.1453, 0.8501, 0.1308, 0.8622, 0.1361, 0.8466, 0.1688, 0.8501, 0.1308, 0.8516, 0.116, 0.8894, 0.1353, 0.8622, 0.1361, 0.8748, 0.2126, 0.8933, 0.2022, 0.9311, 0.2081, 0.8892, 0.2427, 0.8614, 0.1904, 0.8981, 0.167, 0.8933, 0.2022, 0.8748, 0.2126, 0.8981, 0.167, 0.9124, 0.1265, 0.9482, 0.1697, 0.8933, 0.2022, 0.4219, 0.7724, 0.42, 0.7463, 0.447, 0.7224, 0.4332, 0.7592, 0.3963, 0.7716, 0.3957, 0.7554, 0.42, 0.7463, 0.4219, 0.7724, 0.3957, 0.7554, 0.3935, 0.7387, 0.405, 0.7289, 0.42, 0.7463, 0.4416, 0.827, 0.4337, 0.7895, 0.4626, 0.8077, 0.4686, 0.8213, 0.4106, 0.8574, 0.4033, 0.805, 0.4337, 0.7895, 0.4416, 0.827, 0.4033, 0.805, 0.3963, 0.7716, 0.4219, 0.7724, 0.4337, 0.7895, 0.4805, 0.7991, 0.4926, 0.7804, 0.5132, 0.7924, 0.5143, 0.8218, 0.4686, 0.8213, 0.4626, 0.8077, 0.4926, 0.7804, 0.4805, 0.7991, 0.4626, 0.8077, 0.4332, 0.7592, 0.4682, 0.7646, 0.4926, 0.7804, 0.2865, 0.3851, 0.2817, 0.3365, 0.3388, 0.3669, 0.3017, 0.3932, 0.2737, 0.384, 0.2615, 0.3565, 0.2817, 0.3365, 0.2865, 0.3851, 0.2615, 0.3565, 0.2322, 0.2998, 0.291, 0.3014, 0.2817, 0.3365, 0.2751, 0.4389, 0.2463, 0.409, 0.3083, 0.4141, 0.2983, 0.4497, 0.2459, 0.4486, 0.2375, 0.4012, 0.2463, 0.409, 0.2751, 0.4389, 0.2375, 0.4012, 0.2737, 0.384, 0.2865, 0.3851, 0.2463, 0.409, 0.322, 0.4455, 0.3472, 0.4301, 0.3638, 0.4433, 0.3506, 0.4504, 0.2983, 0.4497, 0.3083, 0.4141, 0.3472, 0.4301, 0.322, 0.4455, 0.3083, 0.4141, 0.3017, 0.3932, 0.3294, 0.4107, 0.3472, 0.4301, 0.1647, 0.3924, 0.1672, 0.3781, 0.1657, 0.3536, 0.2005, 0.399, 0.1364, 0.4083, 0.1324, 0.3764, 0.1672, 0.3781, 0.1647, 0.3924, 0.1324, 0.3764, 0.1138, 0.3512, 0.1331, 0.3403, 0.1672, 0.3781, 0.1718, 0.431, 0.1617, 0.4092, 0.1745, 0.4215, 0.1928, 0.441, 0.1553, 0.4345, 0.1484, 0.4235, 0.1617, 0.4092, 0.1718, 0.431, 0.1484, 0.4235, 0.1364, 0.4083, 0.1647, 0.3924, 0.1617, 0.4092, 0.2165, 0.4367, 0.2247, 0.4136, 0.2375, 0.4012, 0.2459, 0.4486, 0.1928, 0.441, 0.1745, 0.4215, 0.2247, 0.4136, 0.2165, 0.4367, 0.1745, 0.4215, 0.2005, 0.399, 0.2217, 0.3836, 0.2247, 0.4136, 0.1549, 0.2126, 0.1662, 0.1717, 0.1983, 0.1798, 0.1837, 0.2009, 0.1356, 0.1913, 0.1532, 0.1718, 0.1662, 0.1717, 0.1549, 0.2126, 0.1532, 0.1718, 0.1636, 0.1586, 0.17, 0.1606, 0.1662, 0.1717, 0.1303, 0.2438, 0.1548, 0.2266, 0.173, 0.2391, 0.181, 0.2649, 0.1099, 0.2491, 0.1378, 0.211, 0.1548, 0.2266, 0.1303, 0.2438, 0.1378, 0.211, 0.1356, 0.1913, 0.1549, 0.2126, 0.1548, 0.2266, 0.2049, 0.2995, 0.2161, 0.2408, 0.2588, 0.2624, 0.2315, 0.2804, 0.181, 0.2649, 0.173, 0.2391, 0.2161, 0.2408, 0.2049, 0.2995, 0.173, 0.2391, 0.1837, 0.2009, 0.2091, 0.2287, 0.2161, 0.2408, 0.07057, 0.4661, 0.04804, 0.4328, 0.06888, 0.3974, 0.08366, 0.4323, 0.03981, 0.4696, 0.0001529, 0.4339, 0.04804, 0.4328, 0.07057, 0.4661, 0.0001529, 0.4339, 0.001717, 0.3912, 0.03559, 0.3916, 0.04804, 0.4328, 0.1217, 0.4931, 0.09401, 0.4666, 0.1135, 0.4405, 0.1349, 0.4765, 0.09487, 0.5096, 0.02751, 0.495, 0.09401, 0.4666, 0.1217, 0.4931, 0.02751, 0.495, 0.03981, 0.4696, 0.07057, 0.4661, 0.09401, 0.4666, 0.1484, 0.4502, 0.1408, 0.4347, 0.1484, 0.4235, 0.1553, 0.4345, 0.1349, 0.4765, 0.1135, 0.4405, 0.1408, 0.4347, 0.1484, 0.4502, 0.1135, 0.4405, 0.08366, 0.4323, 0.1214, 0.4025, 0.1408, 0.4347, 0.1462, 0.7378, 0.1243, 0.7431, 0.1073, 0.7198, 0.1338, 0.6747, 0.1838, 0.7415, 0.1512, 0.7761, 0.1243, 0.7431, 0.1462, 0.7378, 0.1512, 0.7761, 0.1425, 0.8292, 0.1205, 0.7793, 0.1243, 0.7431, 0.191, 0.6884, 0.1736, 0.6939, 0.1679, 0.6811, 0.1896, 0.6578, 0.2069, 0.7066, 0.1926, 0.7191, 0.1736, 0.6939, 0.191, 0.6884, 0.1926, 0.7191, 0.1838, 0.7415, 0.1462, 0.7378, 0.1736, 0.6939, 0.1865, 0.6149, 0.1523, 0.6291, 0.1077, 0.6289, 0.1632, 0.5923, 0.1896, 0.6578, 0.1679, 0.6811, 0.1523, 0.6291, 0.1865, 0.6149, 0.1679, 0.6811, 0.1338, 0.6747, 0.1116, 0.6468, 0.1523, 0.6291, 0.5943, 0.1251, 0.6254, 0.1494, 0.62, 0.1642, 0.5944, 0.1534, 0.6187, 0.1146, 0.6498, 0.133, 0.6254, 0.1494, 0.5943, 0.1251, 0.6498, 0.133, 0.6553, 0.1448, 0.642, 0.1567, 0.6254, 0.1494, 0.5707, 0.06873, 0.5907, 0.1083, 0.5561, 0.1307, 0.5473, 0.1004, 0.6051, 0.05328, 0.6164, 0.08692, 0.5907, 0.1083, 0.5707, 0.06873, 0.6164, 0.08692, 0.6187, 0.1146, 0.5943, 0.1251, 0.5907, 0.1083, 0.5328, 0.1296, 0.5425, 0.1486, 0.5262, 0.1619, 0.5047, 0.1779, 0.5473, 0.1004, 0.5561, 0.1307, 0.5425, 0.1486, 0.5328, 0.1296, 0.5561, 0.1307, 0.5944, 0.1534, 0.5514, 0.1579, 0.5425, 0.1486, 0.2661, 0.791, 0.2479, 0.8143, 0.2284, 0.797, 0.2366, 0.7667, 0.2921, 0.7796, 0.2825, 0.7977, 0.2479, 0.8143, 0.2661, 0.791, 0.2825, 0.7977, 0.2843, 0.8285, 0.2577, 0.8574, 0.2479, 0.8143, 0.2756, 0.7144, 0.2811, 0.7628, 0.2338, 0.7356, 0.2349, 0.7187, 0.2995, 0.7153, 0.2927, 0.7528, 0.2811, 0.7628, 0.2756, 0.7144, 0.2927, 0.7528, 0.2921, 0.7796, 0.2661, 0.791, 0.2811, 0.7628, 0.2162, 0.7053, 0.2113, 0.7495, 0.1926, 0.7191, 0.2069, 0.7066, 0.2349, 0.7187, 0.2338, 0.7356, 0.2113, 0.7495, 0.2162, 0.7053, 0.2338, 0.7356, 0.2366, 0.7667, 0.1968, 0.7662, 0.2113, 0.7495, 0.3789, 0.7706, 0.3793, 0.8061, 0.3516, 0.8218, 0.3425, 0.7756, 0.3963, 0.7716, 0.4033, 0.805, 0.3793, 0.8061, 0.3789, 0.7706, 0.4033, 0.805, 0.4106, 0.8574, 0.3786, 0.8284, 0.3793, 0.8061, 0.3708, 0.7292, 0.3704, 0.7515, 0.3551, 0.7601, 0.3511, 0.731, 0.3935, 0.7387, 0.3957, 0.7554, 0.3704, 0.7515, 0.3708, 0.7292, 0.3957, 0.7554, 0.3963, 0.7716, 0.3789, 0.7706, 0.3704, 0.7515, 0.3166, 0.7256, 0.3106, 0.7447, 0.2927, 0.7528, 0.2995, 0.7153, 0.3511, 0.731, 0.3551, 0.7601, 0.3106, 0.7447, 0.3166, 0.7256, 0.3551, 0.7601, 0.3425, 0.7756, 0.3176, 0.7883, 0.3106, 0.7447, 0.8452, 0.09403, 0.8266, 0.1251, 0.8071, 0.1196, 0.793, 0.07205, 0.8516, 0.116, 0.8501, 0.1308, 0.8266, 0.1251, 0.8452, 0.09403, 0.8501, 0.1308, 0.8351, 0.1453, 0.8104, 0.1439, 0.8266, 0.1251, 0.8404, 0.01623, 0.8395, 0.06141, 0.8055, 0.05521, 0.8217, 0.02737, 0.881, 0.05854, 0.8654, 0.07389, 0.8395, 0.06141, 0.8404, 0.01623, 0.8654, 0.07389, 0.8516, 0.116, 0.8452, 0.09403, 0.8395, 0.06141, 0.7753, 0.0001529, 0.7718, 0.05336, 0.751, 0.04031, 0.7273, 0.01369, 0.8217, 0.02737, 0.8055, 0.05521, 0.7718, 0.05336, 0.7753, 0.0001529, 0.8055, 0.05521, 0.793, 0.07205, 0.7692, 0.08919, 0.7718, 0.05336, 0.7178, 0.2107, 0.7126, 0.2414, 0.6783, 0.2377, 0.6754, 0.1835, 0.7408, 0.188, 0.7469, 0.2309, 0.7126, 0.2414, 0.7178, 0.2107, 0.7469, 0.2309, 0.742, 0.2502, 0.6917, 0.2769, 0.7126, 0.2414, 0.7355, 0.149, 0.7136, 0.1713, 0.6859, 0.1673, 0.6867, 0.1451, 0.7577, 0.1441, 0.7542, 0.1793, 0.7136, 0.1713, 0.7355, 0.149, 0.7542, 0.1793, 0.7408, 0.188, 0.7178, 0.2107, 0.7136, 0.1713, 0.6717, 0.1473, 0.6727, 0.1698, 0.642, 0.1567, 0.6553, 0.1448, 0.6867, 0.1451, 0.6859, 0.1673, 0.6727, 0.1698, 0.6717, 0.1473, 0.6859, 0.1673, 0.6754, 0.1835, 0.6547, 0.1906, 0.6727, 0.1698, 0.8162, 0.1982, 0.837, 0.2515, 0.793, 0.2301, 0.7872, 0.2057, 0.8614, 0.1904, 0.8748, 0.2126, 0.837, 0.2515, 0.8162, 0.1982, 0.8748, 0.2126, 0.8892, 0.2427, 0.8729, 0.2733, 0.837, 0.2515, 0.8104, 0.1439, 0.8265, 0.1659, 0.7986, 0.1741, 0.785, 0.1478, 0.8351, 0.1453, 0.8466, 0.1688, 0.8265, 0.1659, 0.8104, 0.1439, 0.8466, 0.1688, 0.8614, 0.1904, 0.8162, 0.1982, 0.8265, 0.1659, 0.7746, 0.1453, 0.7694, 0.1705, 0.7542, 0.1793, 0.7577, 0.1441, 0.785, 0.1478, 0.7986, 0.1741, 0.7694, 0.1705, 0.7746, 0.1453, 0.7986, 0.1741, 0.7872, 0.2057, 0.7716, 0.1937, 0.7694, 0.1705, 0.3488, 0.1166, 0.3476, 0.1304, 0.3151, 0.137, 0.3225, 0.1222, 0.3754, 0.1302, 0.3613, 0.1498, 0.3476, 0.1304, 0.3488, 0.1166, 0.3613, 0.1498, 0.3568, 0.1691, 0.3304, 0.1598, 0.3476, 0.1304, 0.3999, 0.05693, 0.3603, 0.0834, 0.3385, 0.09481, 0.3473, 0.04754, 0.4124, 0.08039, 0.381, 0.1014, 0.3603, 0.0834, 0.3999, 0.05693, 0.381, 0.1014, 0.3754, 0.1302, 0.3488, 0.1166, 0.3603, 0.0834, 0.3203, 0.03555, 0.3022, 0.06463, 0.2727, 0.06222, 0.2785, 0.0001529, 0.3473, 0.04754, 0.3385, 0.09481, 0.3022, 0.06463, 0.3203, 0.03555, 0.3385, 0.09481, 0.3225, 0.1222, 0.2919, 0.08688, 0.3022, 0.06463, 0.3027, 0.5498, 0.277, 0.5379, 0.2761, 0.4968, 0.3056, 0.5175, 0.3015, 0.5771, 0.2798, 0.5573, 0.277, 0.5379, 0.3027, 0.5498, 0.2798, 0.5573, 0.2112, 0.5783, 0.2292, 0.5427, 0.277, 0.5379, 0.3827, 0.5346, 0.3352, 0.5427, 0.3406, 0.5024, 0.3552, 0.4898, 0.3886, 0.5667, 0.3393, 0.5783, 0.3352, 0.5427, 0.3827, 0.5346, 0.3393, 0.5783, 0.3015, 0.5771, 0.3027, 0.5498, 0.3352, 0.5427, 0.3579, 0.4643, 0.3299, 0.4903, 0.322, 0.4455, 0.3506, 0.4504, 0.3552, 0.4898, 0.3406, 0.5024, 0.3299, 0.4903, 0.3579, 0.4643, 0.3406, 0.5024, 0.3056, 0.5175, 0.2916, 0.4657, 0.3299, 0.4903, 0.3591, 0.7033, 0.3284, 0.7029, 0.3481, 0.6729, 0.3715, 0.6668, 0.3511, 0.731, 0.3166, 0.7256, 0.3284, 0.7029, 0.3591, 0.7033, 0.3166, 0.7256, 0.2995, 0.7153, 0.3019, 0.6722, 0.3284, 0.7029, 0.405, 0.7289, 0.3855, 0.7045, 0.4019, 0.6785, 0.4181, 0.7134, 0.3935, 0.7387, 0.3708, 0.7292, 0.3855, 0.7045, 0.405, 0.7289, 0.3708, 0.7292, 0.3511, 0.731, 0.3591, 0.7033, 0.3855, 0.7045, 0.4556, 0.6716, 0.417, 0.6532, 0.4199, 0.6179, 0.49, 0.6526, 0.4181, 0.7134, 0.4019, 0.6785, 0.417, 0.6532, 0.4556, 0.6716, 0.4019, 0.6785, 0.3715, 0.6668, 0.3927, 0.6448, 0.417, 0.6532, 0.2374, 0.6748, 0.216, 0.6781, 0.2324, 0.6616, 0.271, 0.6479, 0.2349, 0.7187, 0.2162, 0.7053, 0.216, 0.6781, 0.2374, 0.6748, 0.2162, 0.7053, 0.2069, 0.7066, 0.191, 0.6884, 0.216, 0.6781, 0.3019, 0.6722, 0.276, 0.6782, 0.2976, 0.6661, 0.3382, 0.6481, 0.2995, 0.7153, 0.2756, 0.7144, 0.276, 0.6782, 0.3019, 0.6722, 0.2756, 0.7144, 0.2349, 0.7187, 0.2374, 0.6748, 0.276, 0.6782, 0.3117, 0.629, 0.2829, 0.6171, 0.2733, 0.5947, 0.3014, 0.5871, 0.3382, 0.6481, 0.2976, 0.6661, 0.2829, 0.6171, 0.3117, 0.629, 0.2976, 0.6661, 0.271, 0.6479, 0.2509, 0.6023, 0.2829, 0.6171, 0.2509, 0.6023, 0.2151, 0.6248, 0.2096, 0.6054, 0.2434, 0.5786, 0.271, 0.6479, 0.2324, 0.6616, 0.2151, 0.6248, 0.2509, 0.6023, 0.2324, 0.6616, 0.1896, 0.6578, 0.1865, 0.6149, 0.2151, 0.6248, 0.3927, 0.6448, 0.3438, 0.609, 0.3663, 0.585, 0.3816, 0.6082, 0.3715, 0.6668, 0.3481, 0.6729, 0.3438, 0.609, 0.3927, 0.6448, 0.3481, 0.6729, 0.3382, 0.6481, 0.3117, 0.629, 0.3438, 0.609, 0.2916, 0.4657, 0.2627, 0.4676, 0.2751, 0.4389, 0.2983, 0.4497, 0.3056, 0.5175, 0.2761, 0.4968, 0.2627, 0.4676, 0.2916, 0.4657, 0.2761, 0.4968, 0.2408, 0.5024, 0.2414, 0.4659, 0.2627, 0.4676, 0.2919, 0.08688, 0.3036, 0.1365, 0.2685, 0.1335, 0.2753, 0.1061, 0.3225, 0.1222, 0.3151, 0.137, 0.3036, 0.1365, 0.2919, 0.08688, 0.3151, 0.137, 0.3109, 0.1752, 0.2892, 0.1708, 0.3036, 0.1365, 0.7716, 0.1937, 0.7703, 0.2238, 0.7469, 0.2309, 0.7408, 0.188, 0.7872, 0.2057, 0.793, 0.2301, 0.7703, 0.2238, 0.7716, 0.1937, 0.793, 0.2301, 0.8102, 0.2731, 0.783, 0.2894, 0.7703, 0.2238, 0.6547, 0.1906, 0.6452, 0.23, 0.6219, 0.2094, 0.6295, 0.1846, 0.6754, 0.1835, 0.6783, 0.2377, 0.6452, 0.23, 0.6547, 0.1906, 0.6783, 0.2377, 0.6678, 0.252, 0.6412, 0.2531, 0.6452, 0.23, 0.7692, 0.08919, 0.7819, 0.1049, 0.7124, 0.1017, 0.7443, 0.07472, 0.793, 0.07205, 0.8071, 0.1196, 0.7819, 0.1049, 0.7692, 0.08919, 0.8071, 0.1196, 0.785, 0.1478, 0.7746, 0.1453, 0.7819, 0.1049, 0.3176, 0.7883, 0.3184, 0.8083, 0.2825, 0.7977, 0.2921, 0.7796, 0.3425, 0.7756, 0.3516, 0.8218, 0.3184, 0.8083, 0.3176, 0.7883, 0.3516, 0.8218, 0.3694, 0.8424, 0.3298, 0.8332, 0.3184, 0.8083, 0.1968, 0.7662, 0.2006, 0.8094, 0.1512, 0.7761, 0.1838, 0.7415, 0.2366, 0.7667, 0.2284, 0.797, 0.2006, 0.8094, 0.1968, 0.7662, 0.2284, 0.797, 0.2103, 0.8383, 0.1818, 0.8059, 0.2006, 0.8094, 0.5514, 0.1579, 0.5874, 0.1751, 0.5745, 0.2205, 0.557, 0.1977, 0.5944, 0.1534, 0.62, 0.1642, 0.5874, 0.1751, 0.5514, 0.1579, 0.62, 0.1642, 0.6295, 0.1846, 0.6219, 0.2094, 0.5874, 0.1751, 0.1116, 0.6468, 0.07875, 0.6573, 0.04441, 0.6697, 0.07757, 0.6299, 0.1338, 0.6747, 0.1073, 0.7198, 0.07875, 0.6573, 0.1116, 0.6468, 0.1073, 0.7198, 0.07889, 0.752, 0.04827, 0.7265, 0.07875, 0.6573, 0.1214, 0.4025, 0.09441, 0.3806, 0.1324, 0.3764, 0.1364, 0.4083, 0.08366, 0.4323, 0.06888, 0.3974, 0.09441, 0.3806, 0.1214, 0.4025, 0.06888, 0.3974, 0.0262, 0.372, 0.06849, 0.3509, 0.09441, 0.3806, 0.2091, 0.2287, 0.2136, 0.1875, 0.2584, 0.1865, 0.2409, 0.2064, 0.1837, 0.2009, 0.1983, 0.1798, 0.2136, 0.1875, 0.2091, 0.2287, 0.1983, 0.1798, 0.1944, 0.1545, 0.2193, 0.1614, 0.2136, 0.1875, 0.2217, 0.3836, 0.2329, 0.3591, 0.2615, 0.3565, 0.2737, 0.384, 0.2005, 0.399, 0.1657, 0.3536, 0.2329, 0.3591, 0.2217, 0.3836, 0.1657, 0.3536, 0.187, 0.3165, 0.2235, 0.3337, 0.2329, 0.3591, 0.3294, 0.4107, 0.3837, 0.3622, 0.3843, 0.3902, 0.369, 0.4248, 0.3017, 0.3932, 0.3388, 0.3669, 0.3837, 0.3622, 0.3294, 0.4107, 0.3388, 0.3669, 0.3101, 0.3065, 0.3669, 0.3126, 0.3837, 0.3622, 0.4682, 0.7646, 0.47, 0.7258, 0.492, 0.7187, 0.5153, 0.7401, 0.4332, 0.7592, 0.447, 0.7224, 0.47, 0.7258, 0.4682, 0.7646, 0.447, 0.7224, 0.4181, 0.7134, 0.4556, 0.6716, 0.47, 0.7258, 0.9482, 0.1697, 0.9637, 0.1459, 0.9998, 0.185, 0.9663, 0.2206, 0.9124, 0.1265, 0.9428, 0.1205, 0.9637, 0.1459, 0.9482, 0.1697, 0.9428, 0.1205, 0.9627, 0.101, 0.9998, 0.09474, 0.9637, 0.1459, 0.3988, 0.1837, 0.4075, 0.2107, 0.3825, 0.2303, 0.388, 0.2125, 0.4209, 0.1673, 0.4307, 0.1905, 0.4075, 0.2107, 0.3988, 0.1837, 0.4307, 0.1905, 0.4462, 0.2136, 0.4475, 0.2317, 0.4075, 0.2107, 0.3981, 0.4406, 0.3781, 0.4579, 0.3638, 0.4433, 0.369, 0.4248, 0.3988, 0.4611, 0.3926, 0.4771, 0.3781, 0.4579, 0.3981, 0.4406, 0.3926, 0.4771, 0.3552, 0.4898, 0.3579, 0.4643, 0.3781, 0.4579, 0.3329, 0.2263, 0.3358, 0.1869, 0.3586, 0.1941, 0.388, 0.2125, 0.3147, 0.2181, 0.303, 0.1944, 0.3358, 0.1869, 0.3329, 0.2263, 0.303, 0.1944, 0.3109, 0.1752, 0.3304, 0.1598, 0.3358, 0.1869, 0.1215, 0.1677, 0.1293, 0.1375, 0.1532, 0.1718, 0.1356, 0.1913, 0.08831, 0.1892, 0.1131, 0.1289, 0.1293, 0.1375, 0.1215, 0.1677, 0.1131, 0.1289, 0.1395, 0.1103, 0.1477, 0.1403, 0.1293, 0.1375, 0.6511, 0.1048, 0.6631, 0.1248, 0.6498, 0.133, 0.6187, 0.1146, 0.6882, 0.0934, 0.6775, 0.114, 0.6631, 0.1248, 0.6511, 0.1048, 0.6775, 0.114, 0.6867, 0.1451, 0.6717, 0.1473, 0.6631, 0.1248, 0.161, 0.09746, 0.1747, 0.1178, 0.1477, 0.1403, 0.1395, 0.1103, 0.1924, 0.1119, 0.1979, 0.1291, 0.1747, 0.1178, 0.161, 0.09746, 0.1979, 0.1291, 0.1944, 0.1545, 0.17, 0.1606, 0.1747, 0.1178, 0.1855, 0.4565, 0.1669, 0.4621, 0.1718, 0.431, 0.1928, 0.441, 0.1861, 0.5025, 0.1719, 0.4783, 0.1669, 0.4621, 0.1855, 0.4565, 0.1719, 0.4783, 0.1349, 0.4765, 0.1484, 0.4502, 0.1669, 0.4621])
me_cube.materials.append(mat_material)
me_cube.use_remesh_preserve_volume = False
me_cube.use_remesh_preserve_attributes = False
me_cube.use_mirror_vertex_groups = False
me_cube.update()

# ---- objects
ob_cube = bpy.data.objects.new('Cube', me_cube)

# ---- transforms, parenting, visibility, modifiers, constraints
ob_cube.location = (0.0, 0.0, 1.028)
ob_cube.lock_rotations_4d = False
ob_cube.empty_display_type = 'ARROWS'
ob_cube.lineart.crease_threshold = 0.0

# ---- collection membership
col_collection_1.objects.link(ob_cube)

# ---- scene / render settings (as saved in the file)
scene.frame_start = 1; scene.frame_end = 250; scene.frame_set(1)
scene.render.engine = 'BLENDER_EEVEE_NEXT'
scene.render.resolution_percentage = 50
scene.render.dither_intensity = 0.0
scene.cycles.use_denoising = False
scene.cycles.samples = 10
scene.cycles.sampling_pattern = 'TABULATED_SOBOL'
scene.cycles.light_sampling_threshold = 0.0
scene.cycles.use_adaptive_sampling = False
scene.cycles.use_light_tree = False
scene.cycles.blur_glossy = 0.0
scene.cycles.pixel_filter_type = 'GAUSSIAN'
scene.cycles.sample_clamp_indirect = 0.0
scene.view_settings.view_transform = 'Standard'
bpy.context.view_layer.update()

# ---- added for rendering (the .blend has no active camera and no usable light): camera, sun
cam_auto = bpy.data.cameras.new('AutoCamera')
cam_auto.lens = 50.0
cam_auto.sensor_width = 36.0
cam_auto.clip_end = 1000.0
ob_auto_camera = bpy.data.objects.new('AutoCamera', cam_auto)
scene.collection.objects.link(ob_auto_camera)
ob_auto_camera.location = (5.69419, -6.9459, 6.41695)
ob_auto_camera.rotation_euler = (1.09748, -7.21219e-08, 0.694738)
scene.camera = ob_auto_camera
light_auto_sun = bpy.data.lights.new('AutoSun', 'SUN')
light_auto_sun.energy = 3.0
light_auto_sun.angle = 0.0523599
ob_auto_sun = bpy.data.objects.new('AutoSun', light_auto_sun)
scene.collection.objects.link(ob_auto_sun)
ob_auto_sun.rotation_euler = (0.872665, 0.174533, 0.523599)
bpy.context.view_layer.update()
